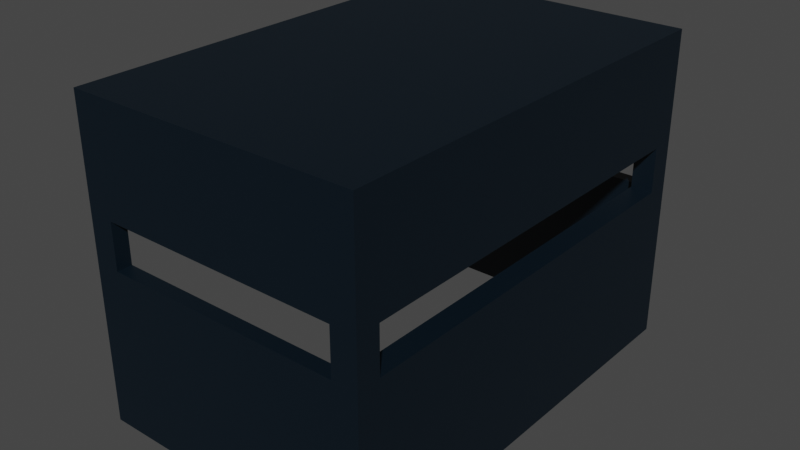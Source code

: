 # Source: shelter.blend  (saved by Blender 2.81.16; exported with 4.5.12 LTS)
import bpy
from mathutils import Matrix  # noqa: F401  (used for matrix-valued properties, if any)

bpy.ops.wm.read_factory_settings(use_empty=True)
scene = bpy.context.scene
scene.name = 'Scene'

# ---- collections
col_collection = bpy.data.collections.new('Collection'); scene.collection.children.link(col_collection)

# ---- materials (node trees are filled in below, after node groups)
mat_material_001 = bpy.data.materials.new('Material.001')
mat_material_001.use_transparent_shadow = False

# ---- material node trees
mat_material_001.use_nodes = True; mat_material_001.node_tree.nodes.clear()
_N = mat_material_001.node_tree.nodes; _L = mat_material_001.node_tree.links
n0 = _N.new('ShaderNodeOutputMaterial'); n0.name = 'Material Output'; n0.location = (300, 300)
n1 = _N.new('ShaderNodeBsdfPrincipled'); n1.name = 'Principled BSDF'; n1.location = (10, 300)
n1.distribution = 'GGX'
n1.subsurface_method = 'BURLEY'
n1.inputs[0].default_value = (0.0, 0.006173, 0.01298, 1.0)
n1.inputs[3].default_value = 1.45
n1.inputs[27].default_value = (0.0, 0.0, 0.0, 1.0)
n1.inputs[28].default_value = 1.0
_L.new(n1.outputs[0], n0.inputs[0])
n0.is_active_output = True

# ---- world
world_world = bpy.data.worlds.new('World'); scene.world = world_world
world_world.use_nodes = True; world_world.node_tree.nodes.clear()
_N = world_world.node_tree.nodes; _L = world_world.node_tree.links
n0 = _N.new('ShaderNodeOutputWorld'); n0.name = 'World Output'; n0.location = (300, 300)
n1 = _N.new('ShaderNodeBackground'); n1.name = 'Background'; n1.location = (10, 300)
n1.inputs[0].default_value = (0.05088, 0.05088, 0.05088, 1.0)
_L.new(n1.outputs[0], n0.inputs[0])
n0.is_active_output = True
world_world.color = (0.05088, 0.05088, 0.05088)
world_world.use_sun_shadow = False
world_world.sun_shadow_jitter_overblur = 0.0

# ---- meshes
me_cube_001 = bpy.data.meshes.new('Cube.001')
me_cube_001.from_pydata([(-1.0, -1.0, -1.0), (-1.0, -1.0, 1.0), (-1.0, 1.0, -1.0), (-1.0, 1.0, 1.0), (1.0, -1.0, -1.0), (1.0, -1.0, 1.0), (1.0, 1.0, -1.0), (1.0, 1.0, 1.0), (-1.0, -0.9313, -1.0), (-1.0, -0.9313, 1.0), (1.0, -0.9313, -1.0), (1.0, -0.9313, 1.0), (-1.0, 0.9403, 1.0), (1.0, 0.9403, -1.0), (-1.0, 0.9403, -1.0), (1.0, 0.9403, 1.0), (-1.0, -1.0, 0.9193), (-1.0, 1.0, 0.9193), (1.0, 1.0, 0.9193), (1.0, -1.0, 0.9193), (1.0, -0.9313, 0.9193), (-1.0, -0.9313, 0.9193), (1.0, 0.9403, 0.9193), (-1.0, 0.9403, 0.9193), (-25.82, -0.9313, -1.0), (-25.82, -1.0, -1.0), (-25.82, -1.0, 0.9193), (-25.82, -1.0, 1.0), (-25.82, 0.9403, 1.0), (-25.82, 1.0, 1.0), (-25.82, 1.0, 0.9193), (-25.82, 1.0, -1.0), (-25.82, -0.9313, 1.0), (-25.82, -0.9313, 0.9193), (-25.82, 0.9403, -1.0), (-25.82, 0.9403, 0.9193), (1.0, -0.8923, 0.02821), (-1.0, -0.8923, 0.02821), (1.0, 0.8923, 0.02821), (-1.0, 0.8923, 0.02821), (1.0, -0.8923, 0.3138), (-1.0, -0.8923, 0.3138), (1.0, 0.8923, 0.3138), (-1.0, 0.8923, 0.3138), (-1.29, -0.9313, 0.02511), (-1.29, -1.0, 0.02511), (-23.46, -0.9313, 0.02511), (-23.46, -1.0, 0.02511), (-1.29, -0.9313, 0.3169), (-1.29, -1.0, 0.3169), (-23.46, -0.9313, 0.3169), (-23.46, -1.0, 0.3169), (-1.29, 0.9403, 0.02511), (-1.29, 1.0, 0.02511), (-23.46, 0.9403, 0.02511), (-23.46, 1.0, 0.02511), (-1.29, 0.9403, 0.3169), (-1.29, 1.0, 0.3169), (-23.46, 0.9403, 0.3169), (-23.46, 1.0, 0.3169)], [], [(0, 16, 49, 45, 47, 26, 25), (17, 3, 7, 18), (20, 11, 5, 19), (19, 5, 1, 16), (8, 10, 4, 0), (11, 9, 1, 5), (15, 12, 9, 11), (14, 13, 10, 8), (22, 15, 11, 20), (8, 0, 25, 24), (18, 7, 15, 22), (2, 6, 13, 14), (7, 3, 12, 15), (14, 23, 56, 52, 54, 35, 34), (8, 21, 41, 37, 39, 23, 14), (6, 18, 22, 13), (9, 12, 28, 32), (13, 22, 42, 38, 36, 20, 10), (4, 19, 16, 0), (10, 20, 19, 4), (2, 17, 18, 6), (17, 53, 57, 59, 30), (35, 28, 29, 30), (26, 27, 32, 33), (33, 32, 28, 35), (25, 26, 33, 24), (34, 35, 30, 31), (16, 1, 27, 26), (2, 14, 34, 31), (3, 17, 30, 29), (23, 21, 33, 35), (12, 3, 29, 28), (21, 44, 48, 50, 33), (1, 9, 32, 27), (39, 38, 42, 43), (23, 39, 43, 41, 21), (37, 36, 38, 39), (40, 41, 43, 42), (36, 37, 41, 40), (20, 36, 40, 42, 22), (33, 50, 46, 44, 21, 8, 24), (47, 46, 50, 51), (26, 47, 51, 49, 16), (45, 44, 46, 47), (48, 49, 51, 50), (44, 45, 49, 48), (30, 59, 55, 53, 17, 2, 31), (35, 54, 58, 56, 23), (54, 55, 59, 58), (52, 53, 55, 54), (57, 56, 58, 59), (53, 52, 56, 57)])
_uv = me_cube_001.uv_layers.new(name='UVMap')
_uv.uv.foreach_set('vector', [0.375, 1.0, 0.6149, 1.0, 0.5396, 1.0, 0.5031, 1.0, 0.5031, 1.0, 0.6149, 1.0, 0.375, 1.0, 0.6149, 0.25, 0.625, 0.25, 0.625, 0.5, 0.6149, 0.5, 0.6149, 0.7414, 0.625, 0.7414, 0.625, 0.75, 0.6149, 0.75, 0.6149, 0.75, 0.625, 0.75, 0.625, 1.0, 0.6149, 1.0, 0.125, 0.7414, 0.375, 0.7414, 0.375, 0.75, 0.125, 0.75, 0.625, 0.7414, 0.875, 0.7414, 0.875, 0.75, 0.625, 0.75, 0.625, 0.5093, 0.875, 0.5093, 0.875, 0.7414, 0.625, 0.7414, 0.125, 0.5093, 0.375, 0.5093, 0.375, 0.7414, 0.125, 0.7414, 0.6149, 0.5093, 0.625, 0.5093, 0.625, 0.7414, 0.6149, 0.7414, 0.125, 0.7414, 0.125, 0.75, 0.125, 0.75, 0.125, 0.7414, 0.6149, 0.5, 0.625, 0.5, 0.625, 0.5093, 0.6149, 0.5093, 0.125, 0.5, 0.375, 0.5, 0.375, 0.5093, 0.125, 0.5093, 0.625, 0.5, 0.875, 0.5, 0.875, 0.5093, 0.625, 0.5093, 0.375, 0.2407, 0.6149, 0.2407, 0.5396, 0.2407, 0.5031, 0.2407, 0.5031, 0.2407, 0.6149, 0.2407, 0.375, 0.2407, 0.375, 0.00859, 0.6149, 0.00859, 0.5392, 0.01342, 0.5035, 0.01342, 0.5035, 0.2348, 0.6149, 0.2407, 0.375, 0.2407, 0.375, 0.5, 0.6149, 0.5, 0.6149, 0.5093, 0.375, 0.5093, 0.875, 0.7414, 0.875, 0.5093, 0.875, 0.5093, 0.875, 0.7414, 0.375, 0.5093, 0.6149, 0.5093, 0.5392, 0.5152, 0.5035, 0.5152, 0.5035, 0.7366, 0.6149, 0.7414, 0.375, 0.7414, 0.375, 0.75, 0.6149, 0.75, 0.6149, 1.0, 0.375, 1.0, 0.375, 0.7414, 0.6149, 0.7414, 0.6149, 0.75, 0.375, 0.75, 0.375, 0.25, 0.6149, 0.25, 0.6149, 0.5, 0.375, 0.5, 0.6149, 0.25, 0.5031, 0.25, 0.5396, 0.25, 0.5396, 0.25, 0.6149, 0.25, 0.6149, 0.2407, 0.625, 0.2407, 0.625, 0.25, 0.6149, 0.25, 0.6149, 0.0, 0.625, 0.0, 0.625, 0.00859, 0.6149, 0.00859, 0.6149, 0.00859, 0.625, 0.00859, 0.625, 0.2407, 0.6149, 0.2407, 0.375, 0.0, 0.6149, 0.0, 0.6149, 0.00859, 0.375, 0.00859, 0.375, 0.2407, 0.6149, 0.2407, 0.6149, 0.25, 0.375, 0.25, 0.6149, 1.0, 0.625, 1.0, 0.625, 1.0, 0.6149, 1.0, 0.125, 0.5, 0.125, 0.5093, 0.125, 0.5093, 0.125, 0.5, 0.625, 0.25, 0.6149, 0.25, 0.6149, 0.25, 0.625, 0.25, 0.6149, 0.2407, 0.6149, 0.00859, 0.6149, 0.00859, 0.6149, 0.2407, 0.875, 0.5093, 0.875, 0.5, 0.875, 0.5, 0.875, 0.5093, 0.6149, 0.00859, 0.5031, 0.00859, 0.5396, 0.00859, 0.5396, 0.00859, 0.6149, 0.00859, 0.875, 0.75, 0.875, 0.7414, 0.875, 0.7414, 0.875, 0.75, 0.375, 0.3341, 0.375, 0.4159, 0.625, 0.4159, 0.625, 0.3341, 0.6149, 0.2407, 0.5035, 0.2348, 0.5392, 0.2348, 0.5392, 0.01342, 0.6149, 0.00859, 0.2091, 0.75, 0.2909, 0.75, 0.2909, 0.5, 0.2091, 0.5, 0.7091, 0.75, 0.7909, 0.75, 0.7909, 0.5, 0.7091, 0.5, 0.375, 0.8341, 0.375, 0.9159, 0.625, 0.9159, 0.625, 0.8341, 0.6149, 0.7414, 0.5035, 0.7366, 0.5392, 0.7366, 0.5392, 0.5152, 0.6149, 0.5093, 0.6149, 0.00859, 0.5396, 0.00859, 0.5031, 0.00859, 0.5031, 0.00859, 0.6149, 0.00859, 0.375, 0.00859, 0.375, 0.00859, 0.375, 0.3837, 0.375, 0.4395, 0.625, 0.4395, 0.625, 0.3837, 0.6149, 1.0, 0.5031, 1.0, 0.5396, 1.0, 0.5396, 1.0, 0.6149, 1.0, 0.2587, 0.75, 0.3145, 0.75, 0.3145, 0.5, 0.2587, 0.5, 0.6855, 0.75, 0.7413, 0.75, 0.7413, 0.5, 0.6855, 0.5, 0.375, 0.8105, 0.375, 0.8663, 0.625, 0.8663, 0.625, 0.8105, 0.6149, 0.25, 0.5396, 0.25, 0.5031, 0.25, 0.5031, 0.25, 0.6149, 0.25, 0.375, 0.25, 0.375, 0.25, 0.6149, 0.2407, 0.5031, 0.2407, 0.5396, 0.2407, 0.5396, 0.2407, 0.6149, 0.2407, 0.375, 0.3734, 0.375, 0.4219, 0.625, 0.4219, 0.625, 0.3734, 0.2484, 0.75, 0.2969, 0.75, 0.2969, 0.5, 0.2484, 0.5, 0.7031, 0.75, 0.7516, 0.75, 0.7516, 0.5, 0.7031, 0.5, 0.375, 0.8281, 0.375, 0.8766, 0.625, 0.8766, 0.625, 0.8281])
me_cube_001.materials.append(mat_material_001)
me_cube_001.use_remesh_fix_poles = True
me_cube_001.use_remesh_preserve_attributes = False
me_cube_001.use_mirror_vertex_groups = False
me_cube_001.update()

# ---- objects
ob_cube = bpy.data.objects.new('Cube', me_cube_001)

# ---- transforms, parenting, visibility, modifiers, constraints
ob_cube.location = (0.0, 0.0, 0.0)
ob_cube.scale = (0.1257, 2.55, 1.837)
ob_cube.lineart.crease_threshold = 0.0

# ---- collection membership
col_collection.objects.link(ob_cube)

# ---- scene / render settings (as saved in the file)
scene.frame_start = 1; scene.frame_end = 250; scene.frame_set(1)
scene.render.engine = 'BLENDER_EEVEE_NEXT'
scene.cycles.use_denoising = False
scene.cycles.samples = 128
scene.cycles.sampling_pattern = 'TABULATED_SOBOL'
scene.cycles.use_adaptive_sampling = False
scene.cycles.use_light_tree = False
scene.view_settings.view_transform = 'Filmic'
bpy.context.view_layer.update()

# ---- added for rendering (the .blend has no active camera and no usable light): camera, sun
cam_auto = bpy.data.cameras.new('AutoCamera')
cam_auto.lens = 50.0
cam_auto.sensor_width = 36.0
cam_auto.clip_end = 1000.0
ob_auto_camera = bpy.data.objects.new('AutoCamera', cam_auto)
scene.collection.objects.link(ob_auto_camera)
ob_auto_camera.location = (5.03924, -7.91926, 5.27951)
ob_auto_camera.rotation_euler = (1.09748, -7.21219e-08, 0.694738)
scene.camera = ob_auto_camera
light_auto_sun = bpy.data.lights.new('AutoSun', 'SUN')
light_auto_sun.energy = 3.0
light_auto_sun.angle = 0.0523599
ob_auto_sun = bpy.data.objects.new('AutoSun', light_auto_sun)
scene.collection.objects.link(ob_auto_sun)
ob_auto_sun.rotation_euler = (0.872665, 0.174533, 0.523599)
bpy.context.view_layer.update()
